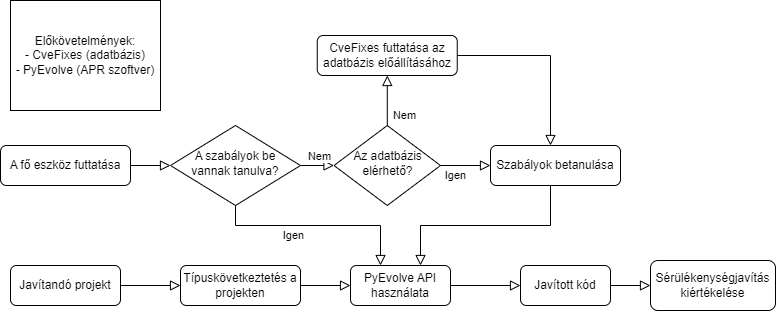

The diagram above was exported from draw.io. Its source (the exported page's mxGraphModel, read from the mxfile embedded in the PNG):
<mxGraphModel dx="1276" dy="614" grid="1" gridSize="10" guides="1" tooltips="1" connect="1" arrows="1" fold="1" page="1" pageScale="1" pageWidth="827" pageHeight="1169" math="0" shadow="0">
  <root>
    <mxCell id="WIyWlLk6GJQsqaUBKTNV-0" />
    <mxCell id="WIyWlLk6GJQsqaUBKTNV-1" parent="WIyWlLk6GJQsqaUBKTNV-0" />
    <mxCell id="WIyWlLk6GJQsqaUBKTNV-2" value="" style="rounded=0;html=1;jettySize=auto;orthogonalLoop=1;fontSize=11;endArrow=block;endFill=0;endSize=8;strokeWidth=1;shadow=0;labelBackgroundColor=none;edgeStyle=orthogonalEdgeStyle;" parent="WIyWlLk6GJQsqaUBKTNV-1" source="WIyWlLk6GJQsqaUBKTNV-3" target="WIyWlLk6GJQsqaUBKTNV-10" edge="1">
      <mxGeometry relative="1" as="geometry">
        <mxPoint x="200" y="280" as="targetPoint" />
      </mxGeometry>
    </mxCell>
    <mxCell id="WIyWlLk6GJQsqaUBKTNV-3" value="A fő eszköz futtatása" style="rounded=1;whiteSpace=wrap;html=1;fontSize=12;glass=0;strokeWidth=1;shadow=0;" parent="WIyWlLk6GJQsqaUBKTNV-1" vertex="1">
      <mxGeometry x="30" y="200" width="130" height="40" as="geometry" />
    </mxCell>
    <mxCell id="WIyWlLk6GJQsqaUBKTNV-5" value="Nem&lt;br&gt;" style="edgeStyle=orthogonalEdgeStyle;rounded=0;html=1;jettySize=auto;orthogonalLoop=1;fontSize=11;endArrow=block;endFill=0;endSize=8;strokeWidth=1;shadow=0;labelBackgroundColor=none;" parent="WIyWlLk6GJQsqaUBKTNV-1" source="WIyWlLk6GJQsqaUBKTNV-6" target="WIyWlLk6GJQsqaUBKTNV-7" edge="1">
      <mxGeometry x="-0.604" y="-16" relative="1" as="geometry">
        <mxPoint x="1" as="offset" />
      </mxGeometry>
    </mxCell>
    <mxCell id="WIyWlLk6GJQsqaUBKTNV-6" value="Az adatbázis elérhető?" style="rhombus;whiteSpace=wrap;html=1;shadow=0;fontFamily=Helvetica;fontSize=12;align=center;strokeWidth=1;spacing=6;spacingTop=-4;" parent="WIyWlLk6GJQsqaUBKTNV-1" vertex="1">
      <mxGeometry x="363.5" y="180" width="106.5" height="80" as="geometry" />
    </mxCell>
    <mxCell id="WIyWlLk6GJQsqaUBKTNV-7" value="CveFixes futtatása az adatbázis előállításához" style="rounded=1;whiteSpace=wrap;html=1;fontSize=12;glass=0;strokeWidth=1;shadow=0;" parent="WIyWlLk6GJQsqaUBKTNV-1" vertex="1">
      <mxGeometry x="346.75" y="90" width="140" height="40" as="geometry" />
    </mxCell>
    <mxCell id="WIyWlLk6GJQsqaUBKTNV-8" value="Igen" style="rounded=0;html=1;jettySize=auto;orthogonalLoop=1;fontSize=11;endArrow=block;endFill=0;endSize=8;strokeWidth=1;shadow=0;labelBackgroundColor=none;edgeStyle=orthogonalEdgeStyle;" parent="WIyWlLk6GJQsqaUBKTNV-1" source="WIyWlLk6GJQsqaUBKTNV-10" target="w_sRvV_H5oPACXntooa--2" edge="1">
      <mxGeometry x="-0.2381" y="-10" relative="1" as="geometry">
        <mxPoint as="offset" />
        <mxPoint x="460" y="303.20000000000005" as="targetPoint" />
        <mxPoint x="330" y="290" as="sourcePoint" />
        <Array as="points">
          <mxPoint x="265" y="280" />
          <mxPoint x="410" y="280" />
        </Array>
      </mxGeometry>
    </mxCell>
    <mxCell id="WIyWlLk6GJQsqaUBKTNV-9" value="" style="edgeStyle=orthogonalEdgeStyle;rounded=0;html=1;jettySize=auto;orthogonalLoop=1;fontSize=11;endArrow=block;endFill=0;endSize=8;strokeWidth=1;shadow=0;labelBackgroundColor=none;" parent="WIyWlLk6GJQsqaUBKTNV-1" source="WIyWlLk6GJQsqaUBKTNV-10" target="WIyWlLk6GJQsqaUBKTNV-6" edge="1">
      <mxGeometry x="0.2" y="-30" relative="1" as="geometry">
        <mxPoint as="offset" />
      </mxGeometry>
    </mxCell>
    <mxCell id="wxa1P1g5VvGwcukEs6Nx-4" value="Nem" style="edgeLabel;html=1;align=center;verticalAlign=middle;resizable=0;points=[];" parent="WIyWlLk6GJQsqaUBKTNV-9" vertex="1" connectable="0">
      <mxGeometry x="-0.176" y="17" relative="1" as="geometry">
        <mxPoint x="-1" y="7" as="offset" />
      </mxGeometry>
    </mxCell>
    <mxCell id="WIyWlLk6GJQsqaUBKTNV-10" value="A szabályok be vannak tanulva?" style="rhombus;whiteSpace=wrap;html=1;shadow=0;fontFamily=Helvetica;fontSize=12;align=center;strokeWidth=1;spacing=6;spacingTop=-4;" parent="WIyWlLk6GJQsqaUBKTNV-1" vertex="1">
      <mxGeometry x="200" y="180" width="130" height="80" as="geometry" />
    </mxCell>
    <mxCell id="WIyWlLk6GJQsqaUBKTNV-12" value="Szabályok betanulása" style="rounded=1;whiteSpace=wrap;html=1;fontSize=12;glass=0;strokeWidth=1;shadow=0;" parent="WIyWlLk6GJQsqaUBKTNV-1" vertex="1">
      <mxGeometry x="520" y="200" width="130" height="40" as="geometry" />
    </mxCell>
    <mxCell id="wxa1P1g5VvGwcukEs6Nx-0" value="Előkövetelmények:&lt;br&gt;- CveFixes (adatbázis)&lt;br&gt;- PyEvolve (APR szoftver)" style="rounded=0;whiteSpace=wrap;html=1;" parent="WIyWlLk6GJQsqaUBKTNV-1" vertex="1">
      <mxGeometry x="40" y="55" width="150" height="110" as="geometry" />
    </mxCell>
    <mxCell id="wxa1P1g5VvGwcukEs6Nx-1" value="" style="rounded=0;html=1;jettySize=auto;orthogonalLoop=1;fontSize=11;endArrow=block;endFill=0;endSize=8;strokeWidth=1;shadow=0;labelBackgroundColor=none;edgeStyle=orthogonalEdgeStyle;" parent="WIyWlLk6GJQsqaUBKTNV-1" source="WIyWlLk6GJQsqaUBKTNV-7" target="WIyWlLk6GJQsqaUBKTNV-12" edge="1">
      <mxGeometry y="20" relative="1" as="geometry">
        <mxPoint as="offset" />
        <mxPoint x="270" y="250" as="sourcePoint" />
        <mxPoint x="270" y="290" as="targetPoint" />
        <Array as="points">
          <mxPoint x="580" y="110" />
        </Array>
      </mxGeometry>
    </mxCell>
    <mxCell id="wxa1P1g5VvGwcukEs6Nx-2" value="" style="rounded=0;html=1;jettySize=auto;orthogonalLoop=1;fontSize=11;endArrow=block;endFill=0;endSize=8;strokeWidth=1;shadow=0;labelBackgroundColor=none;edgeStyle=orthogonalEdgeStyle;" parent="WIyWlLk6GJQsqaUBKTNV-1" source="WIyWlLk6GJQsqaUBKTNV-12" target="w_sRvV_H5oPACXntooa--2" edge="1">
      <mxGeometry y="20" relative="1" as="geometry">
        <mxPoint as="offset" />
        <mxPoint x="414" y="330" as="sourcePoint" />
        <mxPoint x="477.20000000000005" y="309.84000000000003" as="targetPoint" />
        <Array as="points">
          <mxPoint x="580" y="280" />
          <mxPoint x="450" y="280" />
        </Array>
      </mxGeometry>
    </mxCell>
    <mxCell id="V9-UVZ1nUGoS3VvgIpJ8-1" value="Típuskövetkeztetés a projekten" style="rounded=1;whiteSpace=wrap;html=1;" parent="WIyWlLk6GJQsqaUBKTNV-1" vertex="1">
      <mxGeometry x="210" y="320" width="120" height="40" as="geometry" />
    </mxCell>
    <mxCell id="V9-UVZ1nUGoS3VvgIpJ8-4" value="" style="rounded=0;html=1;jettySize=auto;orthogonalLoop=1;fontSize=11;endArrow=block;endFill=0;endSize=8;strokeWidth=1;shadow=0;labelBackgroundColor=none;edgeStyle=orthogonalEdgeStyle;" parent="WIyWlLk6GJQsqaUBKTNV-1" source="V9-UVZ1nUGoS3VvgIpJ8-1" target="w_sRvV_H5oPACXntooa--2" edge="1">
      <mxGeometry relative="1" as="geometry">
        <mxPoint x="165" y="450" as="sourcePoint" />
        <mxPoint x="414" y="340" as="targetPoint" />
      </mxGeometry>
    </mxCell>
    <mxCell id="V9-UVZ1nUGoS3VvgIpJ8-5" value="" style="rounded=0;html=1;jettySize=auto;orthogonalLoop=1;fontSize=11;endArrow=block;endFill=0;endSize=8;strokeWidth=1;shadow=0;labelBackgroundColor=none;edgeStyle=orthogonalEdgeStyle;" parent="WIyWlLk6GJQsqaUBKTNV-1" source="w_sRvV_H5oPACXntooa--2" target="V9-UVZ1nUGoS3VvgIpJ8-6" edge="1">
      <mxGeometry relative="1" as="geometry">
        <mxPoint x="514" y="340" as="sourcePoint" />
        <mxPoint x="270" y="530" as="targetPoint" />
      </mxGeometry>
    </mxCell>
    <mxCell id="V9-UVZ1nUGoS3VvgIpJ8-6" value="Javított kód" style="rounded=1;whiteSpace=wrap;html=1;" parent="WIyWlLk6GJQsqaUBKTNV-1" vertex="1">
      <mxGeometry x="550" y="320" width="90" height="40" as="geometry" />
    </mxCell>
    <mxCell id="V9-UVZ1nUGoS3VvgIpJ8-7" value="" style="rounded=0;html=1;jettySize=auto;orthogonalLoop=1;fontSize=11;endArrow=block;endFill=0;endSize=8;strokeWidth=1;shadow=0;labelBackgroundColor=none;edgeStyle=orthogonalEdgeStyle;" parent="WIyWlLk6GJQsqaUBKTNV-1" source="V9-UVZ1nUGoS3VvgIpJ8-6" target="V9-UVZ1nUGoS3VvgIpJ8-8" edge="1">
      <mxGeometry relative="1" as="geometry">
        <mxPoint x="350" y="590" as="sourcePoint" />
        <mxPoint x="350" y="630" as="targetPoint" />
      </mxGeometry>
    </mxCell>
    <mxCell id="V9-UVZ1nUGoS3VvgIpJ8-8" value="Sérülékenységjavítás kiértékelése" style="rounded=1;whiteSpace=wrap;html=1;" parent="WIyWlLk6GJQsqaUBKTNV-1" vertex="1">
      <mxGeometry x="680" y="315" width="125" height="50" as="geometry" />
    </mxCell>
    <mxCell id="w_sRvV_H5oPACXntooa--0" value="Javítandó projekt" style="rounded=1;whiteSpace=wrap;html=1;" parent="WIyWlLk6GJQsqaUBKTNV-1" vertex="1">
      <mxGeometry x="40" y="320" width="110" height="40" as="geometry" />
    </mxCell>
    <mxCell id="w_sRvV_H5oPACXntooa--1" value="" style="rounded=0;html=1;jettySize=auto;orthogonalLoop=1;fontSize=11;endArrow=block;endFill=0;endSize=8;strokeWidth=1;shadow=0;labelBackgroundColor=none;edgeStyle=orthogonalEdgeStyle;" parent="WIyWlLk6GJQsqaUBKTNV-1" source="w_sRvV_H5oPACXntooa--0" target="V9-UVZ1nUGoS3VvgIpJ8-1" edge="1">
      <mxGeometry relative="1" as="geometry">
        <mxPoint x="15" y="450" as="sourcePoint" />
        <mxPoint x="270" y="340" as="targetPoint" />
      </mxGeometry>
    </mxCell>
    <mxCell id="w_sRvV_H5oPACXntooa--2" value="PyEvolve API használata" style="rounded=1;whiteSpace=wrap;html=1;" parent="WIyWlLk6GJQsqaUBKTNV-1" vertex="1">
      <mxGeometry x="380" y="320" width="100" height="40" as="geometry" />
    </mxCell>
    <mxCell id="w_sRvV_H5oPACXntooa--4" value="Igen" style="rounded=0;html=1;jettySize=auto;orthogonalLoop=1;fontSize=11;endArrow=block;endFill=0;endSize=8;strokeWidth=1;shadow=0;labelBackgroundColor=none;edgeStyle=orthogonalEdgeStyle;" parent="WIyWlLk6GJQsqaUBKTNV-1" source="WIyWlLk6GJQsqaUBKTNV-6" target="WIyWlLk6GJQsqaUBKTNV-12" edge="1">
      <mxGeometry x="-0.4159" y="-10" relative="1" as="geometry">
        <mxPoint as="offset" />
        <mxPoint x="410" y="330" as="targetPoint" />
        <mxPoint x="290" y="254" as="sourcePoint" />
        <Array as="points">
          <mxPoint x="370" y="220" />
          <mxPoint x="370" y="220" />
        </Array>
      </mxGeometry>
    </mxCell>
  </root>
</mxGraphModel>